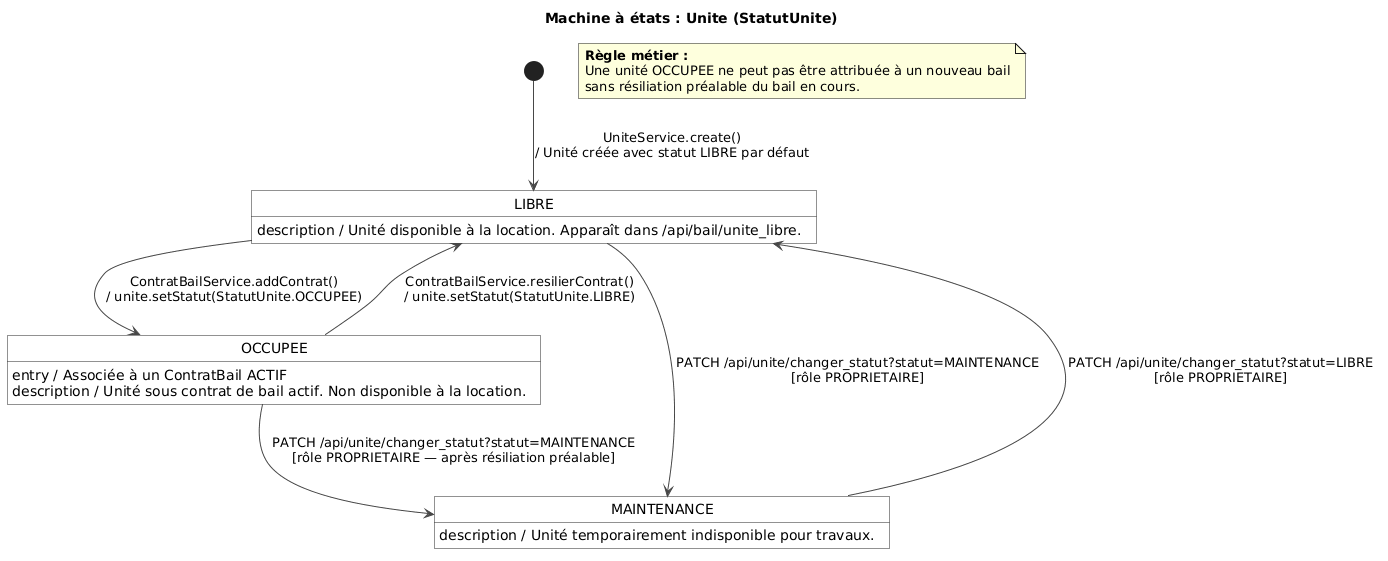

The diagram above was rendered by PlantUML. Its source (embedded in the PNG):
@startuml
skinparam roundcorner 0
skinparam state {
    BackgroundColor #FFFFFF
    BorderColor #222222
    ArrowColor #444444
}

title Machine à états : Unite (StatutUnite)

[*] --> LIBRE : UniteService.create()\n/ Unité créée avec statut LIBRE par défaut

' ═══════════════════ DÉFINITION DES ÉTATS ET ACTIONS INTERNES ═══════════════════

LIBRE : description / Unité disponible à la location. Apparaît dans /api/bail/unite_libre.

OCCUPEE : entry / Associée à un ContratBail ACTIF
OCCUPEE : description / Unité sous contrat de bail actif. Non disponible à la location.

MAINTENANCE : description / Unité temporairement indisponible pour travaux.

' ═══════════════════ TRANSITIONS ENTRE LES ÉTATS ═══════════════════

LIBRE --> OCCUPEE : ContratBailService.addContrat()\n/ unite.setStatut(StatutUnite.OCCUPEE)
OCCUPEE --> LIBRE : ContratBailService.resilierContrat()\n/ unite.setStatut(StatutUnite.LIBRE)

LIBRE --> MAINTENANCE : PATCH /api/unite/changer_statut?statut=MAINTENANCE\n[rôle PROPRIETAIRE]
MAINTENANCE --> LIBRE : PATCH /api/unite/changer_statut?statut=LIBRE\n[rôle PROPRIETAIRE]

OCCUPEE --> MAINTENANCE : PATCH /api/unite/changer_statut?statut=MAINTENANCE\n[rôle PROPRIETAIRE — après résiliation préalable]

' ═══════════════════ NOTES ET CONTRAINTES ═══════════════════
note as N1
  <b>Règle métier :</b>
  Une unité OCCUPEE ne peut pas être attribuée à un nouveau bail
  sans résiliation préalable du bail en cours.
end note
@enduml